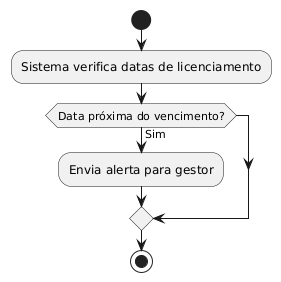

The diagram above was rendered by PlantUML. Its source (embedded in the PNG):
@startuml
' Diagrama de Atividade - Alertar sobre Licenciamento
start
:Sistema verifica datas de licenciamento;
if (Data próxima do vencimento?) then (Sim)
  :Envia alerta para gestor;
endif
stop
@enduml